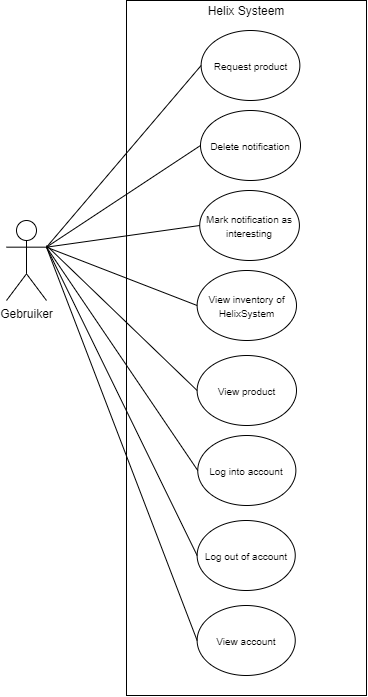

The diagram above was exported from draw.io. Its source (the exported page's mxGraphModel, read from the mxfile embedded in the PNG):
<mxGraphModel dx="749" dy="556" grid="1" gridSize="10" guides="1" tooltips="1" connect="1" arrows="1" fold="1" page="1" pageScale="1" pageWidth="827" pageHeight="1169" math="0" shadow="0">
  <root>
    <mxCell id="0" />
    <mxCell id="1" parent="0" />
    <mxCell id="N6w0ekK8oLdL4XxAFmHg-19" value="Gebruiker" style="shape=umlActor;verticalLabelPosition=bottom;labelBackgroundColor=#ffffff;verticalAlign=top;html=1;outlineConnect=0;" parent="1" vertex="1">
      <mxGeometry x="170" y="285" width="40" height="80" as="geometry" />
    </mxCell>
    <mxCell id="N6w0ekK8oLdL4XxAFmHg-20" value="" style="rounded=0;whiteSpace=wrap;html=1;fillColor=none;" parent="1" vertex="1">
      <mxGeometry x="290" y="65" width="240" height="695" as="geometry" />
    </mxCell>
    <mxCell id="N6w0ekK8oLdL4XxAFmHg-21" value="&lt;font style=&quot;font-size: 12px&quot;&gt;Helix Systeem&lt;/font&gt;" style="text;html=1;strokeColor=none;fillColor=none;align=center;verticalAlign=middle;whiteSpace=wrap;rounded=0;" parent="1" vertex="1">
      <mxGeometry x="315" y="65" width="190" height="20" as="geometry" />
    </mxCell>
    <mxCell id="N6w0ekK8oLdL4XxAFmHg-22" value="&lt;font size=&quot;1&quot;&gt;Request product&lt;/font&gt;" style="ellipse;whiteSpace=wrap;html=1;fillColor=none;" parent="1" vertex="1">
      <mxGeometry x="364.62" y="95" width="98.75" height="70" as="geometry" />
    </mxCell>
    <mxCell id="N6w0ekK8oLdL4XxAFmHg-23" value="" style="endArrow=none;html=1;strokeColor=#000000;exitX=1;exitY=0.3333333333333333;exitDx=0;exitDy=0;exitPerimeter=0;entryX=0;entryY=0.5;entryDx=0;entryDy=0;" parent="1" source="N6w0ekK8oLdL4XxAFmHg-19" target="N6w0ekK8oLdL4XxAFmHg-22" edge="1">
      <mxGeometry width="50" height="50" relative="1" as="geometry">
        <mxPoint x="370" y="415" as="sourcePoint" />
        <mxPoint x="420" y="365" as="targetPoint" />
      </mxGeometry>
    </mxCell>
    <mxCell id="N6w0ekK8oLdL4XxAFmHg-24" value="&lt;font size=&quot;1&quot;&gt;Delete notification&lt;/font&gt;" style="ellipse;whiteSpace=wrap;html=1;fillColor=none;" parent="1" vertex="1">
      <mxGeometry x="364" y="175" width="100" height="70" as="geometry" />
    </mxCell>
    <mxCell id="N6w0ekK8oLdL4XxAFmHg-25" value="&lt;font size=&quot;1&quot;&gt;Mark notification as interesting&lt;br&gt;&lt;/font&gt;" style="ellipse;whiteSpace=wrap;html=1;fillColor=none;" parent="1" vertex="1">
      <mxGeometry x="363.21999999999997" y="255" width="99.69" height="70" as="geometry" />
    </mxCell>
    <mxCell id="N6w0ekK8oLdL4XxAFmHg-27" value="&lt;font size=&quot;1&quot;&gt;View inventory of HelixSystem&lt;br&gt;&lt;/font&gt;" style="ellipse;whiteSpace=wrap;html=1;fillColor=none;" parent="1" vertex="1">
      <mxGeometry x="360.62999999999994" y="335" width="99.37" height="70" as="geometry" />
    </mxCell>
    <mxCell id="N6w0ekK8oLdL4XxAFmHg-29" value="" style="endArrow=none;html=1;strokeColor=#000000;exitX=1;exitY=0.3333333333333333;exitDx=0;exitDy=0;exitPerimeter=0;entryX=0;entryY=0.5;entryDx=0;entryDy=0;" parent="1" source="N6w0ekK8oLdL4XxAFmHg-19" target="N6w0ekK8oLdL4XxAFmHg-24" edge="1">
      <mxGeometry width="50" height="50" relative="1" as="geometry">
        <mxPoint x="370" y="335" as="sourcePoint" />
        <mxPoint x="420" y="285" as="targetPoint" />
      </mxGeometry>
    </mxCell>
    <mxCell id="N6w0ekK8oLdL4XxAFmHg-30" value="" style="endArrow=none;html=1;strokeColor=#000000;exitX=1;exitY=0.3333333333333333;exitDx=0;exitDy=0;exitPerimeter=0;entryX=0;entryY=0.5;entryDx=0;entryDy=0;" parent="1" source="N6w0ekK8oLdL4XxAFmHg-19" target="N6w0ekK8oLdL4XxAFmHg-25" edge="1">
      <mxGeometry width="50" height="50" relative="1" as="geometry">
        <mxPoint x="200" y="455" as="sourcePoint" />
        <mxPoint x="250" y="405" as="targetPoint" />
      </mxGeometry>
    </mxCell>
    <mxCell id="N6w0ekK8oLdL4XxAFmHg-31" value="" style="endArrow=none;html=1;strokeColor=#000000;exitX=1;exitY=0.3333333333333333;exitDx=0;exitDy=0;exitPerimeter=0;entryX=0;entryY=0.5;entryDx=0;entryDy=0;" parent="1" source="N6w0ekK8oLdL4XxAFmHg-19" target="N6w0ekK8oLdL4XxAFmHg-27" edge="1">
      <mxGeometry width="50" height="50" relative="1" as="geometry">
        <mxPoint x="160" y="475" as="sourcePoint" />
        <mxPoint x="210" y="425" as="targetPoint" />
      </mxGeometry>
    </mxCell>
    <mxCell id="N6w0ekK8oLdL4XxAFmHg-32" value="" style="endArrow=none;html=1;strokeColor=#000000;entryX=0;entryY=0.5;entryDx=0;entryDy=0;exitX=1;exitY=0.3333333333333333;exitDx=0;exitDy=0;exitPerimeter=0;" parent="1" source="N6w0ekK8oLdL4XxAFmHg-19" edge="1" target="N6w0ekK8oLdL4XxAFmHg-38">
      <mxGeometry width="50" height="50" relative="1" as="geometry">
        <mxPoint x="220" y="345" as="sourcePoint" />
        <mxPoint x="363.44000000000005" y="450" as="targetPoint" />
      </mxGeometry>
    </mxCell>
    <mxCell id="N6w0ekK8oLdL4XxAFmHg-37" value="&lt;font size=&quot;1&quot;&gt;Log out of account&lt;br&gt;&lt;/font&gt;" style="ellipse;whiteSpace=wrap;html=1;fillColor=none;" parent="1" vertex="1">
      <mxGeometry x="360.6300000000001" y="585" width="98.12" height="70" as="geometry" />
    </mxCell>
    <mxCell id="N6w0ekK8oLdL4XxAFmHg-38" value="&lt;font size=&quot;1&quot;&gt;Log into account&lt;br&gt;&lt;/font&gt;" style="ellipse;whiteSpace=wrap;html=1;fillColor=none;" parent="1" vertex="1">
      <mxGeometry x="361.25000000000017" y="500" width="98.12" height="70" as="geometry" />
    </mxCell>
    <mxCell id="N6w0ekK8oLdL4XxAFmHg-40" value="" style="endArrow=none;html=1;strokeColor=#000000;exitX=1;exitY=0.3333333333333333;exitDx=0;exitDy=0;exitPerimeter=0;entryX=0;entryY=0.5;entryDx=0;entryDy=0;" parent="1" source="N6w0ekK8oLdL4XxAFmHg-19" target="N6w0ekK8oLdL4XxAFmHg-37" edge="1">
      <mxGeometry width="50" height="50" relative="1" as="geometry">
        <mxPoint x="220" y="315" as="sourcePoint" />
        <mxPoint x="240" y="515" as="targetPoint" />
      </mxGeometry>
    </mxCell>
    <mxCell id="B6J72VmcmEWZy62Hy_uX-1" value="&lt;font size=&quot;1&quot;&gt;View account&lt;br&gt;&lt;/font&gt;" style="ellipse;whiteSpace=wrap;html=1;fillColor=none;" parent="1" vertex="1">
      <mxGeometry x="360.6300000000001" y="670" width="98.12" height="70" as="geometry" />
    </mxCell>
    <mxCell id="B6J72VmcmEWZy62Hy_uX-3" value="" style="endArrow=none;html=1;exitX=0;exitY=0.5;exitDx=0;exitDy=0;entryX=1;entryY=0.3333333333333333;entryDx=0;entryDy=0;entryPerimeter=0;" parent="1" source="B6J72VmcmEWZy62Hy_uX-1" target="N6w0ekK8oLdL4XxAFmHg-19" edge="1">
      <mxGeometry width="50" height="50" relative="1" as="geometry">
        <mxPoint x="210" y="630" as="sourcePoint" />
        <mxPoint x="260" y="580" as="targetPoint" />
      </mxGeometry>
    </mxCell>
    <mxCell id="8wQFyL74uwlai76F3Ooo-1" value="&lt;font size=&quot;1&quot;&gt;View product&lt;br&gt;&lt;/font&gt;" style="ellipse;whiteSpace=wrap;html=1;fillColor=none;" vertex="1" parent="1">
      <mxGeometry x="360.62999999999994" y="420" width="99.37" height="70" as="geometry" />
    </mxCell>
    <mxCell id="8wQFyL74uwlai76F3Ooo-2" value="" style="endArrow=none;html=1;entryX=0;entryY=0.5;entryDx=0;entryDy=0;" edge="1" parent="1" target="8wQFyL74uwlai76F3Ooo-1">
      <mxGeometry width="50" height="50" relative="1" as="geometry">
        <mxPoint x="210" y="310" as="sourcePoint" />
        <mxPoint x="310" y="360" as="targetPoint" />
      </mxGeometry>
    </mxCell>
  </root>
</mxGraphModel>